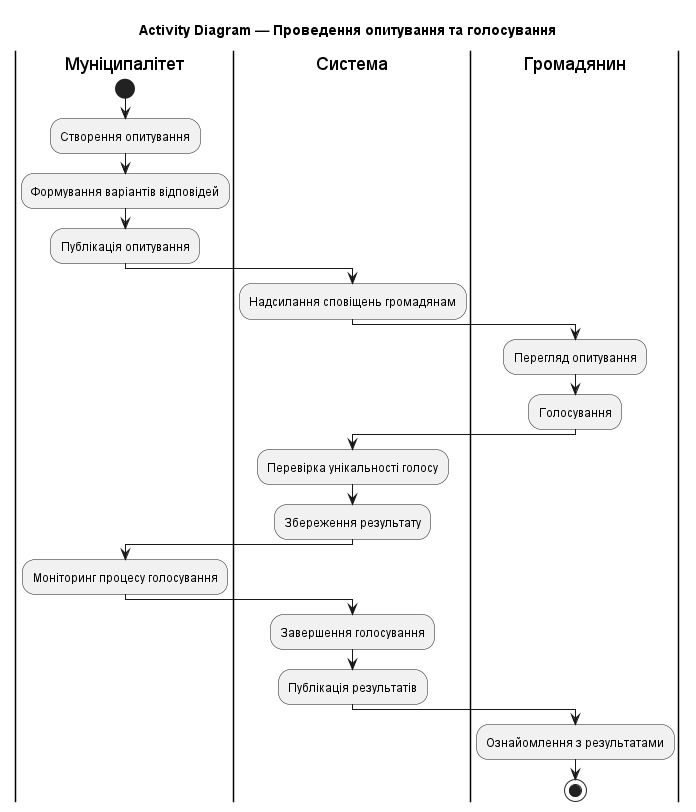

The diagram above was rendered by PlantUML. Its source (embedded in the PNG):
@startuml
title Activity Diagram — Проведення опитування та голосування

|Муніципалітет|
start
:Створення опитування;
:Формування варіантів відповідей;
:Публікація опитування;

|Система|
:Надсилання сповіщень громадянам;

|Громадянин|
:Перегляд опитування;
:Голосування;

|Система|
:Перевірка унікальності голосу;
:Збереження результату;

|Муніципалітет|
:Моніторинг процесу голосування;

|Система|
:Завершення голосування;
:Публікація результатів;

|Громадянин|
:Ознайомлення з результатами;
stop
@enduml